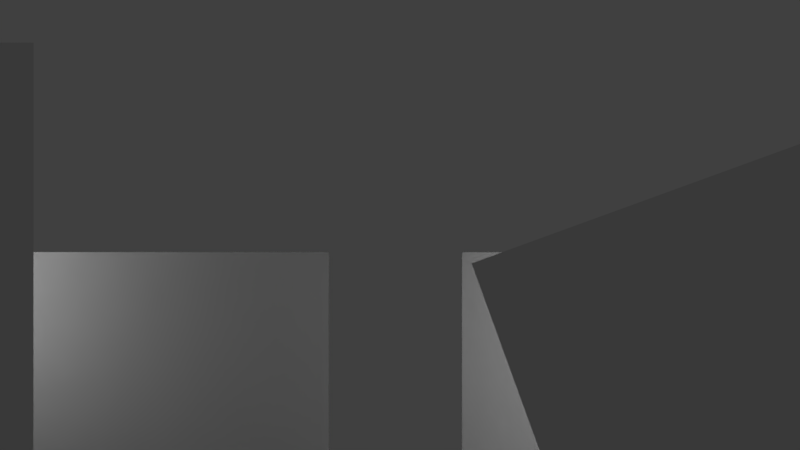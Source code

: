 # Source: SplashCharacterGroups_03.blend  (saved by Blender 2.78.0; exported with 4.5.12 LTS)
import bpy
from mathutils import Matrix  # noqa: F401  (used for matrix-valued properties, if any)

bpy.ops.wm.read_factory_settings(use_empty=True)
scene = bpy.context.scene
scene.name = 'Scene'

# ---- collections
col_collection_1 = bpy.data.collections.new('Collection 1'); scene.collection.children.link(col_collection_1)

# ---- materials (node trees are filled in below, after node groups)
mat_material_splash = bpy.data.materials.new('Material_splash')
mat_material_splash.alpha_threshold = 0.0
mat_material_splash.use_transparent_shadow = False
mat_material_splash.preview_render_type = 'CUBE'
mat_material_splash.roughness = 0.5
mat_material_splash_001 = bpy.data.materials.new('Material_splash.001')
mat_material_splash_001.alpha_threshold = 0.0
mat_material_splash_001.use_transparent_shadow = False
mat_material_splash_001.preview_render_type = 'CUBE'
mat_material_splash_001.roughness = 0.5

# ---- material node trees

# ---- world
world_world = bpy.data.worlds.new('World'); scene.world = world_world
world_world.color = (0.05088, 0.05088, 0.05088)
world_world.use_sun_shadow = False
world_world.sun_shadow_jitter_overblur = 0.0
world_world.cycles.sampling_method = 'MANUAL'

# ---- cameras
cam_camera = bpy.data.cameras.new('Camera')
cam_camera.clip_end = 100.0
cam_camera.lens = 27.71
cam_camera.sensor_width = 32.0
cam_camera.sensor_height = 18.0
cam_camera.display_size = 2.0
cam_camera.show_safe_areas = True
cam_camera.lens_unit = 'FOV'
cam_camera.dof.focus_distance = 0.0
cam_camera.dof.aperture_fstop = 128.0
cam_camera.dof.aperture_blades = 6

# ---- meshes
me_plane_013 = bpy.data.meshes.new('Plane.013')
me_plane_013.from_pydata([(0.25, 0.25, 0.0), (0.25, -0.25, 0.0), (-0.25, 0.25, 0.0), (-0.25, -0.25, 0.0)], [], [(3, 1, 0, 2)])
_uv = me_plane_013.uv_layers.new(name='UVMap')
_uv.uv.foreach_set('vector', [0.9999, 0.4999, 0.7499, 0.4999, 0.7499, 0.9999, 0.9999, 0.9999])
me_plane_013.materials.append(mat_material_splash)
me_plane_013.use_remesh_preserve_volume = False
me_plane_013.use_remesh_preserve_attributes = False
me_plane_013.use_mirror_vertex_groups = False
me_plane_013.update()
me_plane_011 = bpy.data.meshes.new('Plane.011')
me_plane_011.from_pydata([(-0.25, 0.25, 0.0), (0.25, 0.25, 0.0), (-0.25, -0.25, 0.0), (0.25, -0.25, 0.0)], [], [(2, 3, 1, 0)])
_uv = me_plane_011.uv_layers.new(name='UVMap')
_uv.uv.foreach_set('vector', [0.5, 0.4999, 0.7499, 0.4999, 0.7499, 0.9999, 0.5, 0.9999])
me_plane_011.materials.append(mat_material_splash)
me_plane_011.use_remesh_preserve_volume = False
me_plane_011.use_remesh_preserve_attributes = False
me_plane_011.use_mirror_vertex_groups = False
me_plane_011.update()
me_plane_010 = bpy.data.meshes.new('Plane.010')
me_plane_010.from_pydata([(-0.25, 0.25, 0.0), (0.25, 0.25, 0.0), (-0.25, -0.25, 0.0), (0.25, -0.25, 0.0)], [], [(2, 3, 1, 0)])
_uv = me_plane_010.uv_layers.new(name='UVMap')
_uv.uv.foreach_set('vector', [0.2501, 0.4999, 0.0001003, 0.4999, 0.0001002, 0.9999, 0.2501, 0.9999])
me_plane_010.materials.append(mat_material_splash)
me_plane_010.use_remesh_preserve_volume = False
me_plane_010.use_remesh_preserve_attributes = False
me_plane_010.use_mirror_vertex_groups = False
me_plane_010.update()
me_plane_002 = bpy.data.meshes.new('Plane.002')
me_plane_002.from_pydata([(-0.25, -0.25, 0.0), (-0.25, 0.25, 0.0), (0.25, -0.25, 0.0), (0.25, 0.25, 0.0)], [], [(0, 2, 3, 1)])
_uv = me_plane_002.uv_layers.new(name='UVMap')
_uv.uv.foreach_set('vector', [0.0001001, 2.384e-07, 0.25, 1.788e-07, 0.2501, 0.4999, 0.0001002, 0.4999])
me_plane_002.materials.append(mat_material_splash)
me_plane_002.use_remesh_preserve_volume = False
me_plane_002.use_remesh_preserve_attributes = False
me_plane_002.use_mirror_vertex_groups = False
me_plane_002.update()
me_plane_017 = bpy.data.meshes.new('Plane.017')
me_plane_017.from_pydata([(0.25, 0.25, 0.0), (-0.25, 0.25, 0.0), (0.25, -0.25, 0.0), (-0.25, -0.25, 0.0)], [], [(3, 2, 0, 1)])
_uv = me_plane_017.uv_layers.new(name='UVMap')
_uv.uv.foreach_set('vector', [0.2501, 0.4999, 0.5, 0.4999, 0.5, 0.9999, 0.2501, 0.9999])
me_plane_017.materials.append(mat_material_splash)
me_plane_017.use_remesh_preserve_volume = False
me_plane_017.use_remesh_preserve_attributes = False
me_plane_017.use_mirror_vertex_groups = False
me_plane_017.update()
me_plane_001 = bpy.data.meshes.new('Plane.001')
me_plane_001.from_pydata([(0.25, 0.25, -1.629e-07), (0.25, -0.25, -1.629e-07), (-0.25, 0.25, -8.882e-15), (-0.75, 0.25, 3.258e-07), (-0.25, -0.25, -8.882e-15), (-0.75, -0.25, 3.258e-07)], [], [(1, 0, 2, 4), (4, 2, 3, 5)])
_uv = me_plane_001.uv_layers.new(name='UVMap')
_uv.uv.foreach_set('vector', [0.5, 0.4999, 0.5, 0.9999, 0.7499, 0.9999, 0.7499, 0.4999, 0.75, 0.4999, 0.75, 0.9999, 0.4999, 0.9999, 0.4999, 0.4999])
me_plane_001.materials.append(mat_material_splash_001)
me_plane_001.use_remesh_preserve_volume = False
me_plane_001.use_remesh_preserve_attributes = False
me_plane_001.use_mirror_vertex_groups = False
me_plane_001.update()

# ---- objects
ob_camera_unitygamesplash_delme = bpy.data.objects.new('Camera_UnityGameSplash_DELME', cam_camera)
ob_mesh_hyena = bpy.data.objects.new('mesh_hyena', me_plane_013)
ob_mesh_lioness = bpy.data.objects.new('mesh_lioness', me_plane_011)
ob_mesh_roan = bpy.data.objects.new('mesh_roan', me_plane_010)
ob_mesh_maasai = bpy.data.objects.new('mesh_maasai', me_plane_002)
ob_mesh_puku = bpy.data.objects.new('mesh_puku', me_plane_017)
ob_mesh_lion = bpy.data.objects.new('mesh_lion', me_plane_001)

# ---- transforms, parenting, visibility, modifiers, constraints
ob_camera_unitygamesplash_delme.location = (0.0, 9.054, 0.0)
ob_camera_unitygamesplash_delme.rotation_euler = (-1.571, 3.142, 0.0)
ob_camera_unitygamesplash_delme.lock_scale = (True, True, True)
ob_camera_unitygamesplash_delme.hide_select = True
ob_camera_unitygamesplash_delme.lineart.crease_threshold = 0.0
ob_mesh_hyena.location = (2.503, 6.778, -0.7014)
ob_mesh_hyena.rotation_euler = (1.571, -0.0, -3.142)
ob_mesh_hyena.scale = (5.197, 5.197, 5.197)
ob_mesh_hyena.lineart.crease_threshold = 0.0
ob_mesh_lioness.location = (-1.566, 6.079, -1.417)
ob_mesh_lioness.rotation_euler = (1.571, -0.0, -3.142)
ob_mesh_lioness.scale = (5.197, 5.197, 5.197)
ob_mesh_lioness.lineart.crease_threshold = 0.0
ob_mesh_roan.location = (2.779, 6.562, 0.315)
ob_mesh_roan.rotation_euler = (1.571, -0.0, -3.142)
ob_mesh_roan.scale = (5.197, 5.197, 5.197)
ob_mesh_roan.lineart.crease_threshold = 0.0
ob_mesh_maasai.location = (-1.899, 6.792, -0.9021)
ob_mesh_maasai.rotation_euler = (1.571, -0.3491, -3.142)
ob_mesh_maasai.scale = (5.197, 5.197, 5.197)
ob_mesh_maasai.lineart.crease_threshold = 0.0
ob_mesh_puku.location = (-2.838, 6.428, -0.006628)
ob_mesh_puku.rotation_euler = (1.571, -0.0, -3.142)
ob_mesh_puku.scale = (5.197, 5.197, 5.197)
ob_mesh_puku.lineart.crease_threshold = 0.0
ob_mesh_lion.location = (1.605, 6.079, -1.417)
ob_mesh_lion.rotation_euler = (1.571, -0.0, -3.142)
ob_mesh_lion.scale = (5.197, 5.197, 5.197)
ob_mesh_lion.lineart.crease_threshold = 0.0

# ---- collection membership
col_collection_1.objects.link(ob_camera_unitygamesplash_delme)
col_collection_1.objects.link(ob_mesh_hyena)
col_collection_1.objects.link(ob_mesh_lioness)
col_collection_1.objects.link(ob_mesh_roan)
col_collection_1.objects.link(ob_mesh_maasai)
col_collection_1.objects.link(ob_mesh_puku)
col_collection_1.objects.link(ob_mesh_lion)

# ---- scene / render settings (as saved in the file)
scene.camera = ob_camera_unitygamesplash_delme
scene.frame_start = 1; scene.frame_end = 250; scene.frame_set(40)
scene.render.engine = 'BLENDER_EEVEE_NEXT'
scene.render.resolution_percentage = 50
scene.render.dither_intensity = 0.0
scene.cycles.use_denoising = False
scene.cycles.samples = 128
scene.cycles.sampling_pattern = 'TABULATED_SOBOL'
scene.cycles.light_sampling_threshold = 0.0
scene.cycles.use_adaptive_sampling = False
scene.cycles.use_light_tree = False
scene.cycles.blur_glossy = 0.0
scene.cycles.sample_clamp_indirect = 0.0
scene.view_settings.view_transform = 'Standard'
bpy.context.view_layer.update()

# ---- added for rendering (the .blend has no usable light): sun
light_auto_sun = bpy.data.lights.new('AutoSun', 'SUN')
light_auto_sun.energy = 3.0
light_auto_sun.angle = 0.0523599
ob_auto_sun = bpy.data.objects.new('AutoSun', light_auto_sun)
scene.collection.objects.link(ob_auto_sun)
ob_auto_sun.rotation_euler = (0.872665, 0.174533, 0.523599)
bpy.context.view_layer.update()
